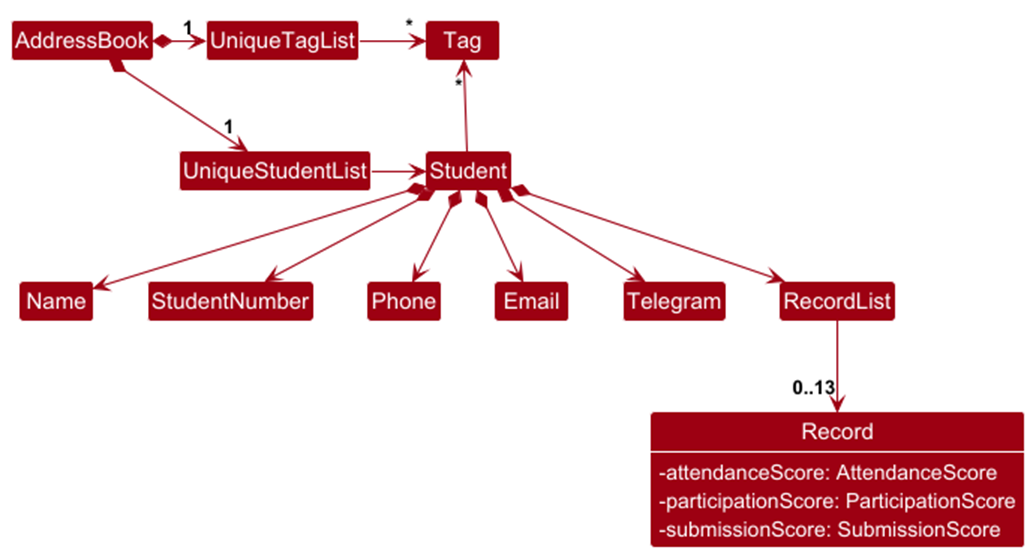

The diagram above was rendered by PlantUML. Its source (embedded in the PNG):
@startuml
!include style.puml
skinparam arrowThickness 1.1
skinparam arrowColor MODEL_COLOR
skinparam classBackgroundColor MODEL_COLOR

Class "Record" {
    - attendanceScore: AttendanceScore
    - participationScore: ParticipationScore
    - submissionScore: SubmissionScore
}

show "Record" attributes

AddressBook *-right-> "1" UniqueStudentList
AddressBook *-right-> "1" UniqueTagList
UniqueTagList -[hidden]down- UniqueStudentList
UniqueTagList -[hidden]down- UniqueStudentList

UniqueTagList -right-> "*" Tag
UniqueStudentList -right-> Student

Student -up-> "*" Tag

Student *--> Name
Student *--> StudentNumber
Student *--> Phone
Student *--> Email
Student *--> Telegram
Student *--> RecordList

RecordList --> "0..13" "Record"
@enduml